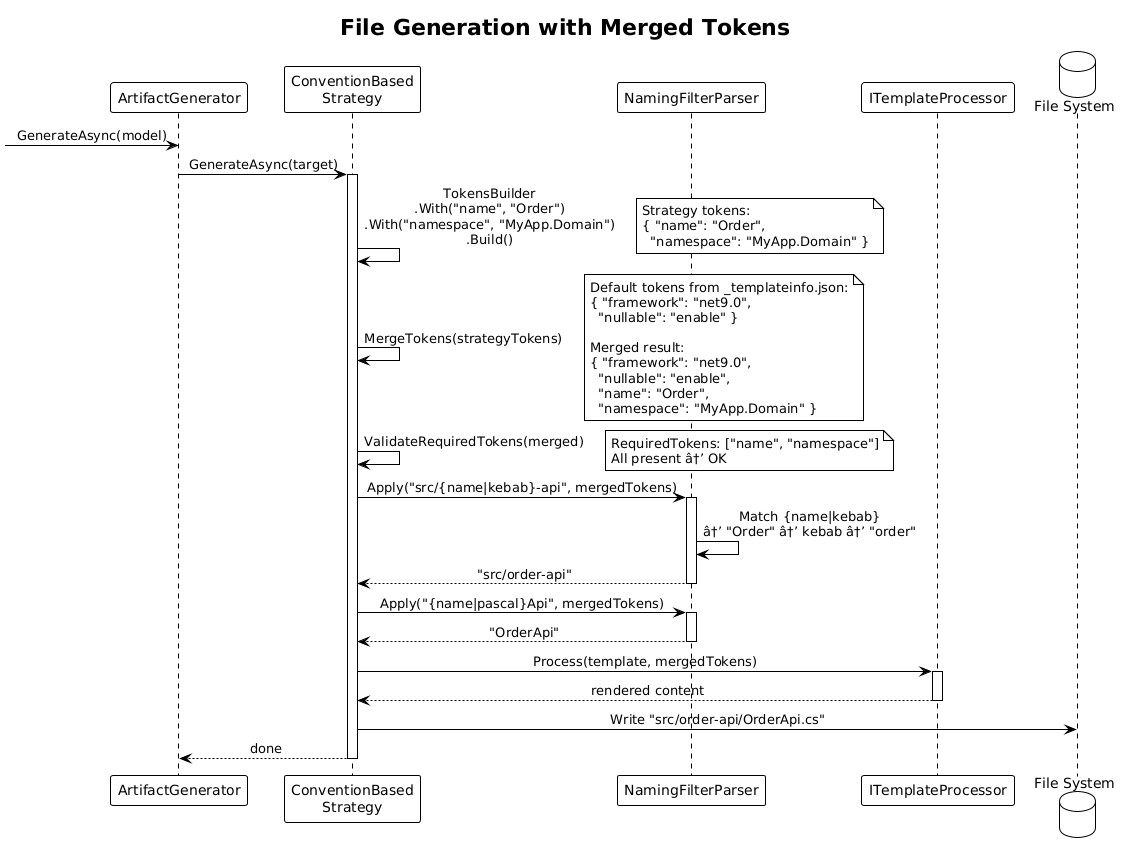

The diagram above was rendered by PlantUML. Its source (embedded in the PNG):
@startuml
!theme plain
skinparam sequenceMessageAlign center

title File Generation with Merged Tokens

participant "ArtifactGenerator" as ag
participant "ConventionBased\nStrategy" as strat
participant "NamingFilterParser" as parser
participant "ITemplateProcessor" as tp
database "File System" as fs

[-> ag : GenerateAsync(model)
ag -> strat : GenerateAsync(target)
activate strat

strat -> strat : TokensBuilder\n.With("name", "Order")\n.With("namespace", "MyApp.Domain")\n.Build()
note right: Strategy tokens:\n{ "name": "Order",\n  "namespace": "MyApp.Domain" }

strat -> strat : MergeTokens(strategyTokens)
note right: Default tokens from _templateinfo.json:\n{ "framework": "net9.0",\n  "nullable": "enable" }\n\nMerged result:\n{ "framework": "net9.0",\n  "nullable": "enable",\n  "name": "Order",\n  "namespace": "MyApp.Domain" }

strat -> strat : ValidateRequiredTokens(merged)
note right: RequiredTokens: ["name", "namespace"]\nAll present â†’ OK

strat -> parser : Apply("src/{name|kebab}-api", mergedTokens)
activate parser
parser -> parser : Match {name|kebab}\nâ†’ "Order" â†’ kebab â†’ "order"
parser --> strat : "src/order-api"
deactivate parser

strat -> parser : Apply("{name|pascal}Api", mergedTokens)
activate parser
parser --> strat : "OrderApi"
deactivate parser

strat -> tp : Process(template, mergedTokens)
activate tp
tp --> strat : rendered content
deactivate tp

strat -> fs : Write "src/order-api/OrderApi.cs"
strat --> ag : done
deactivate strat
@enduml